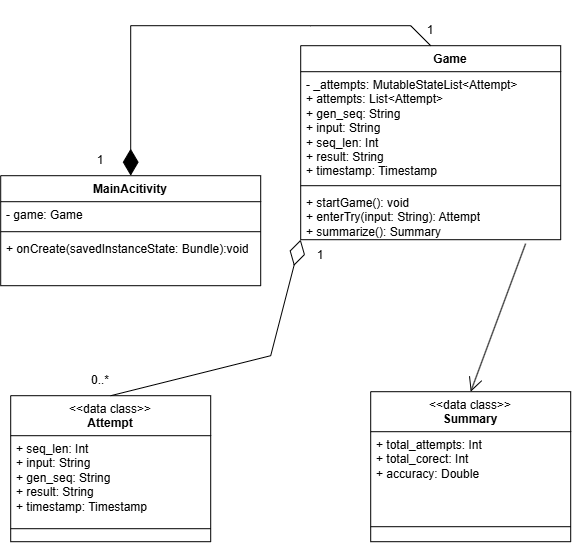

The diagram above was exported from draw.io. Its source (the exported page's mxGraphModel, read from the mxfile embedded in the PNG):
<mxGraphModel dx="1705" dy="988" grid="1" gridSize="10" guides="1" tooltips="1" connect="1" arrows="1" fold="1" page="1" pageScale="1" pageWidth="850" pageHeight="1100" math="0" shadow="0">
  <root>
    <mxCell id="0" />
    <mxCell id="1" parent="0" />
    <mxCell id="hgSnFyMCsZ2Ign_9tz63-2" parent="1" style="swimlane;fontStyle=1;align=center;verticalAlign=top;childLayout=stackLayout;horizontal=1;startSize=40;horizontalStack=0;resizeParent=1;resizeParentMax=0;resizeLast=0;collapsible=1;marginBottom=0;whiteSpace=wrap;html=1;" value="&lt;span style=&quot;font-weight: normal;&quot;&gt;&amp;lt;&amp;lt;data class&amp;gt;&amp;gt;&lt;/span&gt;&lt;br&gt;Attempt" vertex="1">
      <mxGeometry height="146" width="200" x="50" y="690" as="geometry" />
    </mxCell>
    <mxCell id="hgSnFyMCsZ2Ign_9tz63-3" parent="hgSnFyMCsZ2Ign_9tz63-2" style="text;strokeColor=none;fillColor=none;align=left;verticalAlign=top;spacingLeft=4;spacingRight=4;overflow=hidden;rotatable=0;points=[[0,0.5],[1,0.5]];portConstraint=eastwest;whiteSpace=wrap;html=1;" value="+ seq_len: Int&lt;div&gt;+ input: String&lt;br&gt;+ gen_seq: String&lt;br&gt;+ result: String&lt;br&gt;+ timestamp: Timestamp&lt;/div&gt;" vertex="1">
      <mxGeometry height="80" width="200" y="40" as="geometry" />
    </mxCell>
    <mxCell id="hgSnFyMCsZ2Ign_9tz63-4" parent="hgSnFyMCsZ2Ign_9tz63-2" style="line;strokeWidth=1;fillColor=none;align=left;verticalAlign=middle;spacingTop=-1;spacingLeft=3;spacingRight=3;rotatable=0;labelPosition=right;points=[];portConstraint=eastwest;strokeColor=inherit;" value="" vertex="1">
      <mxGeometry height="26" width="200" y="120" as="geometry" />
    </mxCell>
    <mxCell id="hgSnFyMCsZ2Ign_9tz63-7" parent="1" style="swimlane;fontStyle=1;align=center;verticalAlign=top;childLayout=stackLayout;horizontal=1;startSize=40;horizontalStack=0;resizeParent=1;resizeParentMax=0;resizeLast=0;collapsible=1;marginBottom=0;whiteSpace=wrap;html=1;" value="&lt;span style=&quot;font-weight: normal;&quot;&gt;&amp;lt;&amp;lt;data class&amp;gt;&amp;gt;&lt;/span&gt;&lt;br&gt;Summary" vertex="1">
      <mxGeometry height="150" width="200" x="410" y="686" as="geometry" />
    </mxCell>
    <mxCell id="hgSnFyMCsZ2Ign_9tz63-8" parent="hgSnFyMCsZ2Ign_9tz63-7" style="text;strokeColor=none;fillColor=none;align=left;verticalAlign=top;spacingLeft=4;spacingRight=4;overflow=hidden;rotatable=0;points=[[0,0.5],[1,0.5]];portConstraint=eastwest;whiteSpace=wrap;html=1;" value="+ total_attempts: Int&lt;div&gt;+ total_corect: Int&lt;/div&gt;&lt;div&gt;+ accuracy: Double&lt;/div&gt;" vertex="1">
      <mxGeometry height="80" width="200" y="40" as="geometry" />
    </mxCell>
    <mxCell id="hgSnFyMCsZ2Ign_9tz63-9" parent="hgSnFyMCsZ2Ign_9tz63-7" style="line;strokeWidth=1;fillColor=none;align=left;verticalAlign=middle;spacingTop=-1;spacingLeft=3;spacingRight=3;rotatable=0;labelPosition=right;points=[];portConstraint=eastwest;strokeColor=inherit;" value="" vertex="1">
      <mxGeometry height="30" width="200" y="120" as="geometry" />
    </mxCell>
    <mxCell id="hgSnFyMCsZ2Ign_9tz63-15" parent="1" style="swimlane;fontStyle=1;align=center;verticalAlign=top;childLayout=stackLayout;horizontal=1;startSize=26;horizontalStack=0;resizeParent=1;resizeParentMax=0;resizeLast=0;collapsible=1;marginBottom=0;whiteSpace=wrap;html=1;" value="MainAcitivity" vertex="1">
      <mxGeometry height="110" width="260" x="40" y="470" as="geometry" />
    </mxCell>
    <mxCell id="hgSnFyMCsZ2Ign_9tz63-16" parent="hgSnFyMCsZ2Ign_9tz63-15" style="text;strokeColor=none;fillColor=none;align=left;verticalAlign=top;spacingLeft=4;spacingRight=4;overflow=hidden;rotatable=0;points=[[0,0.5],[1,0.5]];portConstraint=eastwest;whiteSpace=wrap;html=1;" value="- game: Game" vertex="1">
      <mxGeometry height="26" width="260" y="26" as="geometry" />
    </mxCell>
    <mxCell id="hgSnFyMCsZ2Ign_9tz63-17" parent="hgSnFyMCsZ2Ign_9tz63-15" style="line;strokeWidth=1;fillColor=none;align=left;verticalAlign=middle;spacingTop=-1;spacingLeft=3;spacingRight=3;rotatable=0;labelPosition=right;points=[];portConstraint=eastwest;strokeColor=inherit;" value="" vertex="1">
      <mxGeometry height="8" width="260" y="52" as="geometry" />
    </mxCell>
    <mxCell id="hgSnFyMCsZ2Ign_9tz63-18" parent="hgSnFyMCsZ2Ign_9tz63-15" style="text;strokeColor=none;fillColor=none;align=left;verticalAlign=top;spacingLeft=4;spacingRight=4;overflow=hidden;rotatable=0;points=[[0,0.5],[1,0.5]];portConstraint=eastwest;whiteSpace=wrap;html=1;" value="+ onCreate(savedInstanceState: Bundle):void" vertex="1">
      <mxGeometry height="50" width="260" y="60" as="geometry" />
    </mxCell>
    <mxCell id="hgSnFyMCsZ2Ign_9tz63-19" parent="1" style="swimlane;fontStyle=1;align=center;verticalAlign=top;childLayout=stackLayout;horizontal=1;startSize=26;horizontalStack=0;resizeParent=1;resizeParentMax=0;resizeLast=0;collapsible=1;marginBottom=0;whiteSpace=wrap;html=1;" value="&lt;blockquote style=&quot;margin: 0 0 0 40px; border: none; padding: 0px;&quot;&gt;Game&lt;/blockquote&gt;" vertex="1">
      <mxGeometry height="194" width="260" x="340" y="340" as="geometry" />
    </mxCell>
    <mxCell id="hgSnFyMCsZ2Ign_9tz63-20" parent="hgSnFyMCsZ2Ign_9tz63-19" style="text;strokeColor=none;fillColor=none;align=left;verticalAlign=top;spacingLeft=4;spacingRight=4;overflow=hidden;rotatable=0;points=[[0,0.5],[1,0.5]];portConstraint=eastwest;whiteSpace=wrap;html=1;" value="- _attempts: MutableStateList&amp;lt;Attempt&amp;gt;&lt;div&gt;+ attempts: List&amp;lt;Attempt&amp;gt;&lt;/div&gt;&lt;div&gt;+ gen_seq: String&lt;/div&gt;&lt;div&gt;+ input: String&lt;/div&gt;&lt;div&gt;+ seq_len: Int&lt;br&gt;+ result: String&lt;br&gt;+ timestamp: Timestamp&lt;/div&gt;" vertex="1">
      <mxGeometry height="110" width="260" y="26" as="geometry" />
    </mxCell>
    <mxCell id="hgSnFyMCsZ2Ign_9tz63-21" parent="hgSnFyMCsZ2Ign_9tz63-19" style="line;strokeWidth=1;fillColor=none;align=left;verticalAlign=middle;spacingTop=-1;spacingLeft=3;spacingRight=3;rotatable=0;labelPosition=right;points=[];portConstraint=eastwest;strokeColor=inherit;" value="" vertex="1">
      <mxGeometry height="8" width="260" y="136" as="geometry" />
    </mxCell>
    <mxCell id="hgSnFyMCsZ2Ign_9tz63-22" parent="hgSnFyMCsZ2Ign_9tz63-19" style="text;strokeColor=none;fillColor=none;align=left;verticalAlign=top;spacingLeft=4;spacingRight=4;overflow=hidden;rotatable=0;points=[[0,0.5],[1,0.5]];portConstraint=eastwest;whiteSpace=wrap;html=1;" value="+ startGame(): void&lt;div&gt;+ enterTry(input: String): Attempt&lt;/div&gt;&lt;div&gt;+ summarize(): Summary&lt;/div&gt;" vertex="1">
      <mxGeometry height="50" width="260" y="144" as="geometry" />
    </mxCell>
    <mxCell id="hgSnFyMCsZ2Ign_9tz63-24" edge="1" parent="1" source="hgSnFyMCsZ2Ign_9tz63-19" style="endArrow=diamondThin;endFill=1;endSize=24;html=1;rounded=0;entryX=0.5;entryY=0;entryDx=0;entryDy=0;exitX=0.5;exitY=0;exitDx=0;exitDy=0;" target="hgSnFyMCsZ2Ign_9tz63-15" value="">
      <mxGeometry relative="1" width="160" as="geometry">
        <Array as="points">
          <mxPoint x="450" y="320" />
          <mxPoint x="350" y="320" />
          <mxPoint x="170" y="320" />
        </Array>
        <mxPoint x="530" y="320" as="sourcePoint" />
        <mxPoint x="280" y="310" as="targetPoint" />
      </mxGeometry>
    </mxCell>
    <mxCell id="hgSnFyMCsZ2Ign_9tz63-25" parent="1" style="text;html=1;whiteSpace=wrap;strokeColor=none;fillColor=none;align=center;verticalAlign=middle;rounded=0;" value="1" vertex="1">
      <mxGeometry height="30" width="60" x="110" y="440" as="geometry" />
    </mxCell>
    <mxCell id="hgSnFyMCsZ2Ign_9tz63-26" parent="1" style="text;html=1;whiteSpace=wrap;strokeColor=none;fillColor=none;align=center;verticalAlign=middle;rounded=0;" value="1" vertex="1">
      <mxGeometry height="30" width="60" x="440" y="310" as="geometry" />
    </mxCell>
    <mxCell id="hgSnFyMCsZ2Ign_9tz63-27" edge="1" parent="1" source="hgSnFyMCsZ2Ign_9tz63-2" style="endArrow=diamondThin;endFill=0;endSize=24;html=1;rounded=0;exitX=0.5;exitY=0;exitDx=0;exitDy=0;entryX=0;entryY=1;entryDx=0;entryDy=0;" target="hgSnFyMCsZ2Ign_9tz63-19" value="">
      <mxGeometry relative="1" width="160" as="geometry">
        <Array as="points">
          <mxPoint x="310" y="650" />
        </Array>
        <mxPoint x="130" y="660" as="sourcePoint" />
        <mxPoint x="350" y="590" as="targetPoint" />
      </mxGeometry>
    </mxCell>
    <mxCell id="hgSnFyMCsZ2Ign_9tz63-28" parent="1" style="text;html=1;whiteSpace=wrap;strokeColor=none;fillColor=none;align=center;verticalAlign=middle;rounded=0;" value="1" vertex="1">
      <mxGeometry height="30" width="60" x="330" y="535" as="geometry" />
    </mxCell>
    <mxCell id="hgSnFyMCsZ2Ign_9tz63-29" parent="1" style="text;html=1;whiteSpace=wrap;strokeColor=none;fillColor=none;align=center;verticalAlign=middle;rounded=0;" value="0..*" vertex="1">
      <mxGeometry height="30" width="60" x="110" y="660" as="geometry" />
    </mxCell>
    <mxCell id="hgSnFyMCsZ2Ign_9tz63-30" edge="1" parent="1" source="hgSnFyMCsZ2Ign_9tz63-22" style="endArrow=open;endFill=1;endSize=12;html=1;rounded=0;exitX=0.865;exitY=1.08;exitDx=0;exitDy=0;exitPerimeter=0;entryX=0.5;entryY=0;entryDx=0;entryDy=0;" target="hgSnFyMCsZ2Ign_9tz63-7" value="">
      <mxGeometry relative="1" width="160" as="geometry">
        <mxPoint x="490" y="600" as="sourcePoint" />
        <mxPoint x="650" y="600" as="targetPoint" />
      </mxGeometry>
    </mxCell>
  </root>
</mxGraphModel>